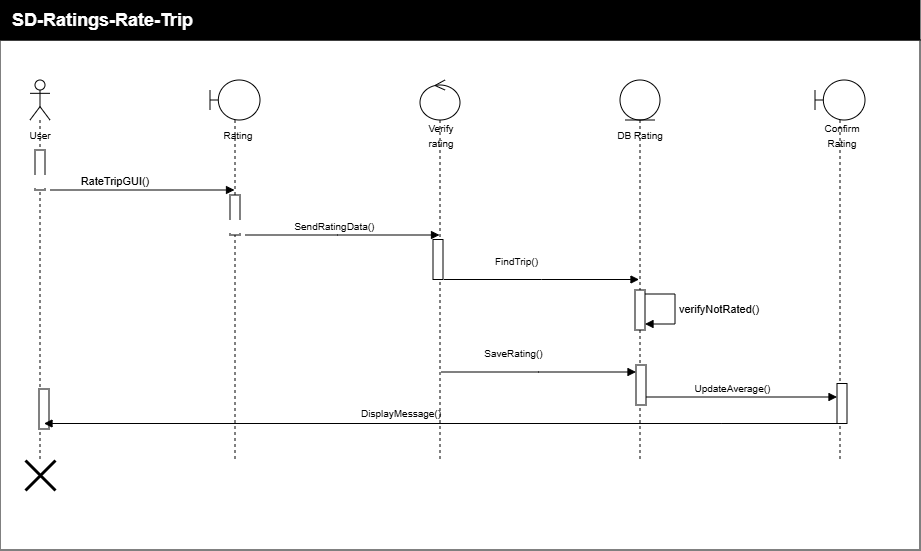

The diagram above was exported from draw.io. Its source (the exported page's mxGraphModel, read from the mxfile embedded in the PNG):
<mxGraphModel dx="377" dy="347" grid="1" gridSize="10" guides="1" tooltips="1" connect="1" arrows="1" fold="1" page="1" pageScale="1" pageWidth="850" pageHeight="1100" math="0" shadow="0">
  <root>
    <mxCell id="0" />
    <mxCell id="1" parent="0" />
    <mxCell id="LN4Y0vzYR7_N3SrYjEBy-18" parent="1" style="whiteSpace=wrap;html=1;movable=1;resizable=1;rotatable=1;deletable=1;editable=1;locked=0;connectable=1;" value="" vertex="1">
      <mxGeometry height="510" width="920" x="40" y="120" as="geometry" />
    </mxCell>
    <mxCell id="LN4Y0vzYR7_N3SrYjEBy-7" parent="1" style="shape=umlLifeline;perimeter=lifelinePerimeter;whiteSpace=wrap;html=1;container=1;dropTarget=0;collapsible=0;recursiveResize=0;outlineConnect=0;portConstraint=eastwest;newEdgeStyle={&quot;edgeStyle&quot;:&quot;sequenceEdgeStyle&quot;,&quot;libavoidRouting&quot;:0,&quot;curved&quot;:0,&quot;rounded&quot;:0};participant=umlActor;" value="" vertex="1">
      <mxGeometry height="380" width="20" x="70" y="160" as="geometry" />
    </mxCell>
    <mxCell id="LN4Y0vzYR7_N3SrYjEBy-21" parent="LN4Y0vzYR7_N3SrYjEBy-7" style="html=1;points=[[0,0,0,0,5],[0,1,0,0,-5],[1,0,0,0,5],[1,1,0,0,-5]];perimeter=orthogonalPerimeter;outlineConnect=0;targetShapes=umlLifeline;portConstraint=eastwest;newEdgeStyle={&quot;edgeStyle&quot;:&quot;sequenceEdgeStyle&quot;,&quot;libavoidRouting&quot;:0,&quot;curved&quot;:0,&quot;rounded&quot;:0};" value="" vertex="1">
      <mxGeometry height="40" width="10" x="5" y="70" as="geometry" />
    </mxCell>
    <mxCell id="LN4Y0vzYR7_N3SrYjEBy-41" parent="LN4Y0vzYR7_N3SrYjEBy-7" style="html=1;points=[[0,0,0,0,5],[0,1,0,0,-5],[1,0,0,0,5],[1,1,0,0,-5]];perimeter=orthogonalPerimeter;outlineConnect=0;targetShapes=umlLifeline;portConstraint=eastwest;newEdgeStyle={&quot;edgeStyle&quot;:&quot;sequenceEdgeStyle&quot;,&quot;libavoidRouting&quot;:0,&quot;curved&quot;:0,&quot;rounded&quot;:0};" value="" vertex="1">
      <mxGeometry height="40" width="10" x="9" y="309" as="geometry" />
    </mxCell>
    <mxCell id="LN4Y0vzYR7_N3SrYjEBy-8" parent="1" style="text;html=1;whiteSpace=wrap;strokeColor=none;fillColor=none;align=center;verticalAlign=middle;rounded=0;" value="&lt;font style=&quot;font-size: 10px;&quot;&gt;User&lt;/font&gt;" vertex="1">
      <mxGeometry height="30" width="60" x="50" y="200" as="geometry" />
    </mxCell>
    <mxCell id="LN4Y0vzYR7_N3SrYjEBy-9" parent="1" style="shape=umlLifeline;perimeter=lifelinePerimeter;whiteSpace=wrap;html=1;container=1;dropTarget=0;collapsible=0;recursiveResize=0;outlineConnect=0;portConstraint=eastwest;newEdgeStyle={&quot;edgeStyle&quot;:&quot;sequenceEdgeStyle&quot;,&quot;libavoidRouting&quot;:0,&quot;curved&quot;:0,&quot;rounded&quot;:0};participant=umlBoundary;" value="" vertex="1">
      <mxGeometry height="380" width="50" x="250" y="160" as="geometry" />
    </mxCell>
    <mxCell id="LN4Y0vzYR7_N3SrYjEBy-10" parent="1" style="text;html=1;whiteSpace=wrap;strokeColor=none;fillColor=none;align=center;verticalAlign=middle;rounded=0;" value="&lt;span style=&quot;font-size: 10px;&quot;&gt;Rating&lt;/span&gt;" vertex="1">
      <mxGeometry height="30" width="60" x="248" y="200" as="geometry" />
    </mxCell>
    <mxCell id="LN4Y0vzYR7_N3SrYjEBy-11" parent="1" style="shape=umlLifeline;perimeter=lifelinePerimeter;whiteSpace=wrap;html=1;container=1;dropTarget=0;collapsible=0;recursiveResize=0;outlineConnect=0;portConstraint=eastwest;newEdgeStyle={&quot;edgeStyle&quot;:&quot;sequenceEdgeStyle&quot;,&quot;libavoidRouting&quot;:0,&quot;curved&quot;:0,&quot;rounded&quot;:0};participant=umlControl;" value="" vertex="1">
      <mxGeometry height="380" width="40" x="460" y="160" as="geometry" />
    </mxCell>
    <mxCell id="LN4Y0vzYR7_N3SrYjEBy-12" parent="1" style="text;html=1;whiteSpace=wrap;strokeColor=none;fillColor=none;align=center;verticalAlign=middle;rounded=0;" value="&lt;span style=&quot;font-size: 10px;&quot;&gt;Verify&lt;br&gt;rating&lt;/span&gt;" vertex="1">
      <mxGeometry height="30" width="60" x="451" y="200" as="geometry" />
    </mxCell>
    <mxCell id="LN4Y0vzYR7_N3SrYjEBy-13" parent="1" style="shape=umlLifeline;perimeter=lifelinePerimeter;whiteSpace=wrap;html=1;container=1;dropTarget=0;collapsible=0;recursiveResize=0;outlineConnect=0;portConstraint=eastwest;newEdgeStyle={&quot;edgeStyle&quot;:&quot;sequenceEdgeStyle&quot;,&quot;libavoidRouting&quot;:0,&quot;curved&quot;:0,&quot;rounded&quot;:0};participant=umlEntity;" value="" vertex="1">
      <mxGeometry height="380" width="40" x="660" y="160" as="geometry" />
    </mxCell>
    <mxCell id="LN4Y0vzYR7_N3SrYjEBy-14" parent="1" style="text;html=1;whiteSpace=wrap;strokeColor=none;fillColor=none;align=center;verticalAlign=middle;rounded=0;" value="&lt;span style=&quot;font-size: 10px;&quot;&gt;DB Rating&lt;/span&gt;" vertex="1">
      <mxGeometry height="30" width="60" x="650" y="200" as="geometry" />
    </mxCell>
    <mxCell id="LN4Y0vzYR7_N3SrYjEBy-16" parent="1" style="shape=umlLifeline;perimeter=lifelinePerimeter;whiteSpace=wrap;html=1;container=1;dropTarget=0;collapsible=0;recursiveResize=0;outlineConnect=0;portConstraint=eastwest;newEdgeStyle={&quot;edgeStyle&quot;:&quot;sequenceEdgeStyle&quot;,&quot;libavoidRouting&quot;:0,&quot;curved&quot;:0,&quot;rounded&quot;:0};participant=umlBoundary;" value="" vertex="1">
      <mxGeometry height="380" width="50" x="855" y="160" as="geometry" />
    </mxCell>
    <mxCell id="LN4Y0vzYR7_N3SrYjEBy-17" parent="1" style="text;html=1;whiteSpace=wrap;strokeColor=none;fillColor=none;align=center;verticalAlign=middle;rounded=0;" value="&lt;span style=&quot;font-size: 10px;&quot;&gt;Confirm&lt;br&gt;Rating&lt;/span&gt;" vertex="1">
      <mxGeometry height="30" width="60" x="852" y="200" as="geometry" />
    </mxCell>
    <mxCell id="LN4Y0vzYR7_N3SrYjEBy-19" parent="1" style="whiteSpace=wrap;html=1;fillColor=#000000;" value="" vertex="1">
      <mxGeometry height="40" width="920" x="40" y="80" as="geometry" />
    </mxCell>
    <mxCell id="LN4Y0vzYR7_N3SrYjEBy-20" parent="1" style="text;html=1;whiteSpace=wrap;strokeColor=none;fillColor=none;align=left;verticalAlign=middle;rounded=0;fontColor=#FFFFFF;" value="&lt;b&gt;&lt;font style=&quot;font-size: 18px;&quot;&gt;SD-Ratings-Rate-Trip&lt;/font&gt;&lt;/b&gt;" vertex="1">
      <mxGeometry height="30" width="480" x="50" y="85" as="geometry" />
    </mxCell>
    <mxCell id="LN4Y0vzYR7_N3SrYjEBy-22" edge="1" parent="1" style="html=1;verticalAlign=bottom;endArrow=block;edgeStyle=sequenceEdgeStyle;libavoidRouting=0;curved=0;rounded=0;defaultLabelBackgroundColor=page;labelPadding=0 4;" target="LN4Y0vzYR7_N3SrYjEBy-9" value="&lt;span style=&quot;white-space: pre;&quot;&gt;&#09;&lt;span style=&quot;white-space: pre;&quot;&gt;&#09;&lt;/span&gt;R&lt;/span&gt;ateTripGUI()">
      <mxGeometry relative="1" width="80" x="-0.5664" as="geometry">
        <Array as="points">
          <mxPoint x="130" y="270" />
        </Array>
        <mxPoint x="90" y="270" as="sourcePoint" />
        <mxPoint x="170" y="270" as="targetPoint" />
      </mxGeometry>
    </mxCell>
    <mxCell id="LN4Y0vzYR7_N3SrYjEBy-25" parent="1" style="html=1;points=[[0,0,0,0,5],[0,1,0,0,-5],[1,0,0,0,5],[1,1,0,0,-5]];perimeter=orthogonalPerimeter;outlineConnect=0;targetShapes=umlLifeline;portConstraint=eastwest;newEdgeStyle={&quot;edgeStyle&quot;:&quot;sequenceEdgeStyle&quot;,&quot;libavoidRouting&quot;:0,&quot;curved&quot;:0,&quot;rounded&quot;:0};" value="" vertex="1">
      <mxGeometry height="40" width="10" x="270" y="275" as="geometry" />
    </mxCell>
    <mxCell id="LN4Y0vzYR7_N3SrYjEBy-26" edge="1" parent="1" style="html=1;verticalAlign=bottom;endArrow=block;edgeStyle=sequenceEdgeStyle;libavoidRouting=0;curved=0;rounded=0;defaultLabelBackgroundColor=page;labelPadding=0 4;" target="LN4Y0vzYR7_N3SrYjEBy-11" value="&lt;font style=&quot;font-size: 10px;&quot;&gt;&lt;span style=&quot;white-space: pre;&quot;&gt;&#09;&lt;/span&gt;&lt;span style=&quot;white-space: pre;&quot;&gt;&#09;&lt;/span&gt;&lt;span style=&quot;white-space: pre;&quot;&gt;&#09;&lt;/span&gt;&lt;span style=&quot;white-space: pre;&quot;&gt;&#09;&lt;/span&gt;SendRatingData()&lt;/font&gt;">
      <mxGeometry relative="1" width="80" x="-0.5887" as="geometry">
        <mxPoint as="offset" />
        <Array as="points">
          <mxPoint x="377.5" y="315" />
        </Array>
        <mxPoint x="285" y="315" as="sourcePoint" />
        <mxPoint x="470" y="315" as="targetPoint" />
      </mxGeometry>
    </mxCell>
    <mxCell id="LN4Y0vzYR7_N3SrYjEBy-32" parent="1" style="html=1;points=[[0,0,0,0,5],[0,1,0,0,-5],[1,0,0,0,5],[1,1,0,0,-5]];perimeter=orthogonalPerimeter;outlineConnect=0;targetShapes=umlLifeline;portConstraint=eastwest;newEdgeStyle={&quot;edgeStyle&quot;:&quot;sequenceEdgeStyle&quot;,&quot;libavoidRouting&quot;:0,&quot;curved&quot;:0,&quot;rounded&quot;:0};" value="" vertex="1">
      <mxGeometry height="40" width="10" x="473" y="319.5" as="geometry" />
    </mxCell>
    <mxCell id="LN4Y0vzYR7_N3SrYjEBy-33" edge="1" parent="1" style="html=1;verticalAlign=bottom;endArrow=block;edgeStyle=sequenceEdgeStyle;libavoidRouting=0;curved=0;rounded=0;defaultLabelBackgroundColor=page;labelPadding=0 4;" value="&lt;font style=&quot;font-size: 10px;&quot;&gt;FindTrip()&lt;/font&gt;">
      <mxGeometry relative="1" width="80" x="-0.2628" y="10" as="geometry">
        <mxPoint as="offset" />
        <Array as="points">
          <mxPoint x="581.5" y="359.5" />
        </Array>
        <mxPoint x="484" y="359.5" as="sourcePoint" />
        <mxPoint x="679" y="359.5" as="targetPoint" />
      </mxGeometry>
    </mxCell>
    <mxCell id="LN4Y0vzYR7_N3SrYjEBy-34" parent="1" style="html=1;points=[[0,0,0,0,5],[0,1,0,0,-5],[1,0,0,0,5],[1,1,0,0,-5]];perimeter=orthogonalPerimeter;outlineConnect=0;targetShapes=umlLifeline;portConstraint=eastwest;newEdgeStyle={&quot;edgeStyle&quot;:&quot;sequenceEdgeStyle&quot;,&quot;libavoidRouting&quot;:0,&quot;curved&quot;:0,&quot;rounded&quot;:0};" value="" vertex="1">
      <mxGeometry height="40" width="10" x="675" y="370" as="geometry" />
    </mxCell>
    <mxCell id="LN4Y0vzYR7_N3SrYjEBy-35" edge="1" parent="1" style="html=1;align=left;spacingLeft=2;endArrow=block;edgeStyle=sequenceEdgeStyle;libavoidRouting=0;curved=0;rounded=0;defaultLabelBackgroundColor=page;labelPadding=0 4;" target="LN4Y0vzYR7_N3SrYjEBy-34" value="verifyNotRated()">
      <mxGeometry relative="1" as="geometry">
        <Array as="points">
          <mxPoint x="715" y="374" />
          <mxPoint x="715" y="404" />
        </Array>
        <mxPoint x="685" y="374" as="sourcePoint" />
      </mxGeometry>
    </mxCell>
    <mxCell id="LN4Y0vzYR7_N3SrYjEBy-36" edge="1" parent="1" style="html=1;verticalAlign=bottom;endArrow=block;edgeStyle=sequenceEdgeStyle;libavoidRouting=0;curved=0;rounded=0;defaultLabelBackgroundColor=page;labelPadding=0 4;" target="LN4Y0vzYR7_N3SrYjEBy-37" value="&lt;font style=&quot;font-size: 10px;&quot;&gt;&lt;span style=&quot;white-space: pre;&quot;&gt;&#09;&lt;/span&gt;&lt;span style=&quot;white-space: pre;&quot;&gt;&#09;&lt;/span&gt;&lt;span style=&quot;white-space: pre;&quot;&gt;&#09;&lt;/span&gt;&lt;span style=&quot;white-space: pre;&quot;&gt;&#09;&lt;/span&gt;UpdateAverage()&lt;/font&gt;">
      <mxGeometry relative="1" width="80" x="-0.5887" as="geometry">
        <Array as="points" />
        <mxPoint x="682.9615384615386" y="477" as="sourcePoint" />
        <mxPoint x="884" y="477" as="targetPoint" />
      </mxGeometry>
    </mxCell>
    <mxCell id="LN4Y0vzYR7_N3SrYjEBy-37" parent="1" style="html=1;points=[[0,0,0,0,5],[0,1,0,0,-5],[1,0,0,0,5],[1,1,0,0,-5]];perimeter=orthogonalPerimeter;outlineConnect=0;targetShapes=umlLifeline;portConstraint=eastwest;newEdgeStyle={&quot;edgeStyle&quot;:&quot;sequenceEdgeStyle&quot;,&quot;libavoidRouting&quot;:0,&quot;curved&quot;:0,&quot;rounded&quot;:0};" value="" vertex="1">
      <mxGeometry height="40" width="10" x="877" y="463.5" as="geometry" />
    </mxCell>
    <mxCell id="LN4Y0vzYR7_N3SrYjEBy-39" edge="1" parent="1" style="html=1;verticalAlign=bottom;endArrow=block;edgeStyle=sequenceEdgeStyle;libavoidRouting=0;curved=0;rounded=0;defaultLabelBackgroundColor=page;labelPadding=0 4;align=left;" value="">
      <mxGeometry relative="1" width="80" x="-0.884" as="geometry">
        <Array as="points">
          <mxPoint x="761.9000000000001" y="503.5" />
        </Array>
        <mxPoint x="877" y="503.5" as="sourcePoint" />
        <mxPoint x="84" y="503.5" as="targetPoint" />
      </mxGeometry>
    </mxCell>
    <mxCell id="LN4Y0vzYR7_N3SrYjEBy-40" parent="1" style="text;html=1;whiteSpace=wrap;strokeColor=none;fillColor=none;align=center;verticalAlign=middle;rounded=0;" value="&lt;font style=&quot;font-size: 10px;&quot;&gt;DisplayMessage()&lt;/font&gt;" vertex="1">
      <mxGeometry height="30" width="180" x="351" y="477.5" as="geometry" />
    </mxCell>
    <mxCell id="LN4Y0vzYR7_N3SrYjEBy-42" parent="1" style="shape=umlDestroy;whiteSpace=wrap;html=1;strokeWidth=3;targetShapes=umlLifeline;" value="" vertex="1">
      <mxGeometry height="30" width="30" x="65" y="540" as="geometry" />
    </mxCell>
    <mxCell id="P1ZgNOGMmnwMkPpIUMej-1" parent="1" style="html=1;points=[[0,0,0,0,5],[0,1,0,0,-5],[1,0,0,0,5],[1,1,0,0,-5]];perimeter=orthogonalPerimeter;outlineConnect=0;targetShapes=umlLifeline;portConstraint=eastwest;newEdgeStyle={&quot;edgeStyle&quot;:&quot;sequenceEdgeStyle&quot;,&quot;libavoidRouting&quot;:0,&quot;curved&quot;:0,&quot;rounded&quot;:0};" value="" vertex="1">
      <mxGeometry height="40" width="10" x="676" y="445" as="geometry" />
    </mxCell>
    <mxCell id="P1ZgNOGMmnwMkPpIUMej-2" edge="1" parent="1" style="html=1;verticalAlign=bottom;endArrow=block;edgeStyle=sequenceEdgeStyle;libavoidRouting=0;curved=0;rounded=0;defaultLabelBackgroundColor=page;labelPadding=0 4;" value="&lt;font style=&quot;font-size: 10px;&quot;&gt;SaveRating()&lt;/font&gt;">
      <mxGeometry relative="1" width="80" x="-0.2628" y="10" as="geometry">
        <mxPoint as="offset" />
        <Array as="points">
          <mxPoint x="578.5" y="452" />
        </Array>
        <mxPoint x="481" y="452" as="sourcePoint" />
        <mxPoint x="676" y="452" as="targetPoint" />
      </mxGeometry>
    </mxCell>
  </root>
</mxGraphModel>